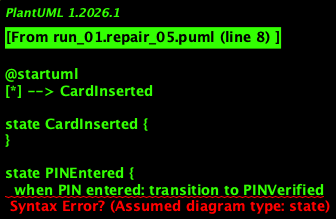

The diagram above was rendered by PlantUML. Its source (embedded in the PNG):
@startuml
[*] --> CardInserted

state CardInserted {
}

state PINEntered {
  when PIN entered: transition to PINVerified
}

state PINVerified {
  when verified: transition to OptionsProvided
}

state OptionsProvided {
  when option selected: transition to TransactionApproved
}

state TransactionApproved {
  when approved: transition to CashDispensed
}

state CashDispensed {
  when cash dispensed: transition to ReceiptPrinted
}

state ReceiptPrinted {
  when receipt printed: transition to CardReturned
}

state CardReturned {
  when card returned: transition to Reset
}

state Reset {
  when reset: transition to [*]
}

CardInserted --> PINEntered
PINVerified --> OptionsProvided
TransactionApproved --> CashDispensed
CashDispensed --> ReceiptPrinted
ReceiptPrinted --> CardReturned
CardReturned --> Reset
Reset --> [*]
@enduml